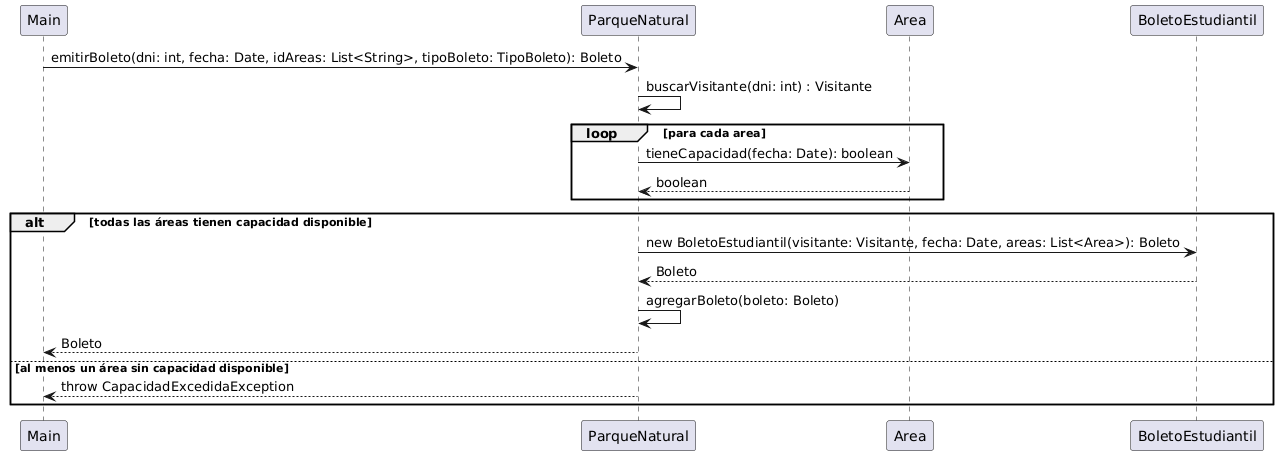

The diagram above was rendered by PlantUML. Its source (embedded in the PNG):
@startuml
participant Main
participant ParqueNatural
participant Area
participant BoletoEstudiantil

Main -> ParqueNatural: emitirBoleto(dni: int, fecha: Date, idAreas: List<String>, tipoBoleto: TipoBoleto): Boleto

ParqueNatural -> ParqueNatural: buscarVisitante(dni: int) : Visitante


loop para cada area
    ParqueNatural -> Area: tieneCapacidad(fecha: Date): boolean
    Area --> ParqueNatural: boolean
end

alt todas las áreas tienen capacidad disponible
    ParqueNatural -> BoletoEstudiantil: new BoletoEstudiantil(visitante: Visitante, fecha: Date, areas: List<Area>): Boleto
    BoletoEstudiantil --> ParqueNatural: Boleto
    ParqueNatural -> ParqueNatural: agregarBoleto(boleto: Boleto)
    ParqueNatural --> Main: Boleto
else al menos un área sin capacidad disponible
    ParqueNatural --> Main: throw CapacidadExcedidaException
end
@enduml